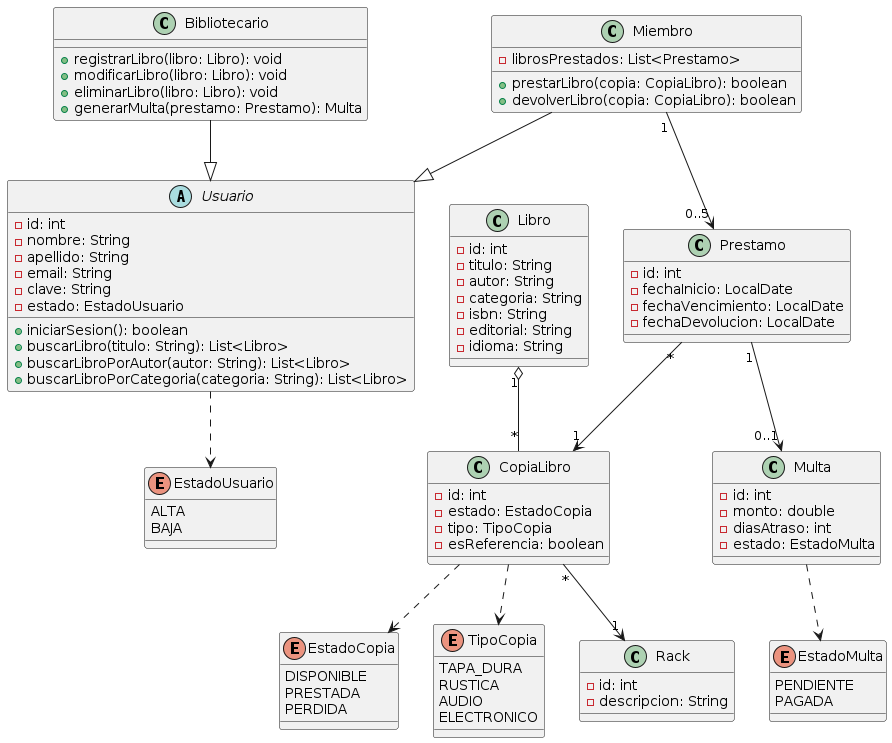

The diagram above was rendered by PlantUML. Its source (embedded in the PNG):
@startuml
' Enumeraciones
enum EstadoUsuario {
  ALTA
  BAJA
}

enum EstadoCopia {
  DISPONIBLE
  PRESTADA
  PERDIDA
}

enum TipoCopia {
  TAPA_DURA
  RUSTICA
  AUDIO
  ELECTRONICO
}

enum EstadoMulta {
  PENDIENTE
  PAGADA
}

abstract class Usuario {
  - id: int
  - nombre: String
  - apellido: String
  - email: String
  - clave: String
  - estado: EstadoUsuario

  + iniciarSesion(): boolean
  + buscarLibro(titulo: String): List<Libro>
  + buscarLibroPorAutor(autor: String): List<Libro>
  + buscarLibroPorCategoria(categoria: String): List<Libro>
}

class Bibliotecario {
  + registrarLibro(libro: Libro): void
  + modificarLibro(libro: Libro): void
  + eliminarLibro(libro: Libro): void
  + generarMulta(prestamo: Prestamo): Multa
}

class Miembro {
  - librosPrestados: List<Prestamo>

  + prestarLibro(copia: CopiaLibro): boolean
  + devolverLibro(copia: CopiaLibro): boolean
}

class Libro {
  - id: int
  - titulo: String
  - autor: String
  - categoria: String
  - isbn: String
  - editorial: String
  - idioma: String
}

class CopiaLibro {
  - id: int
  - estado: EstadoCopia
  - tipo: TipoCopia
  - esReferencia: boolean
}

class Rack {
  - id: int
  - descripcion: String
}

class Prestamo {
  - id: int
  - fechaInicio: LocalDate
  - fechaVencimiento: LocalDate
  - fechaDevolucion: LocalDate
}

class Multa {
  - id: int
  - monto: double
  - diasAtraso: int
  - estado: EstadoMulta
}

' Herencia
Bibliotecario --|> Usuario
Miembro --|> Usuario

' Relaciones reales
Libro "1" o-- "*" CopiaLibro
CopiaLibro "*" --> "1" Rack
Miembro "1" --> "0..5" Prestamo
Prestamo "*" --> "1" CopiaLibro
Prestamo "1" --> "0..1" Multa

' Dependencias de enums
Usuario ..> EstadoUsuario
CopiaLibro ..> EstadoCopia
CopiaLibro ..> TipoCopia
Multa ..> EstadoMulta
@enduml